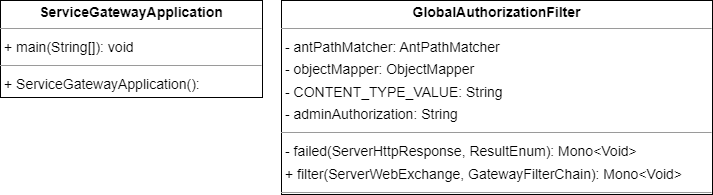

The diagram above was exported from draw.io. Its source (the exported page's mxGraphModel, read from the mxfile embedded in the PNG):
<mxGraphModel dx="1374" dy="968" grid="1" gridSize="10" guides="1" tooltips="1" connect="1" arrows="1" fold="1" page="0" pageScale="1" pageWidth="827" pageHeight="1169" background="none" math="0" shadow="0">
  <root>
    <mxCell id="0" />
    <mxCell id="1" parent="0" />
    <mxCell id="node0" value="&lt;p style=&quot;margin:0px;margin-top:4px;text-align:center;&quot;&gt;&lt;b&gt;GlobalAuthorizationFilter&lt;/b&gt;&lt;/p&gt;&lt;hr size=&quot;1&quot;/&gt;&lt;p style=&quot;margin:0 0 0 4px;line-height:1.6;&quot;&gt;- antPathMatcher: AntPathMatcher&lt;br/&gt;- objectMapper: ObjectMapper&lt;br/&gt;- CONTENT_TYPE_VALUE: String&lt;br/&gt;- adminAuthorization: String&lt;/p&gt;&lt;hr size=&quot;1&quot;/&gt;&lt;p style=&quot;margin:0 0 0 4px;line-height:1.6;&quot;&gt;- failed(ServerHttpResponse, ResultEnum): Mono&amp;lt;Void&amp;gt;&lt;br/&gt;+ filter(ServerWebExchange, GatewayFilterChain): Mono&amp;lt;Void&amp;gt;&lt;/p&gt;&lt;hr size=&quot;1&quot;/&gt;&lt;p style=&quot;margin:0 0 0 4px;line-height:1.6;&quot;&gt;+ GlobalAuthorizationFilter(ObjectMapper): &lt;/p&gt;" style="verticalAlign=top;align=left;overflow=fill;fontSize=14;fontFamily=Helvetica;html=1;rounded=0;shadow=0;comic=0;labelBackgroundColor=none;strokeWidth=1;" parent="1" vertex="1">
      <mxGeometry x="70" y="-97" width="431" height="194" as="geometry" />
    </mxCell>
    <mxCell id="node1" value="&lt;p style=&quot;margin:0px;margin-top:4px;text-align:center;&quot;&gt;&lt;b&gt;ServiceGatewayApplication&lt;/b&gt;&lt;/p&gt;&lt;hr size=&quot;1&quot;/&gt;&lt;p style=&quot;margin:0 0 0 4px;line-height:1.6;&quot;&gt;+ main(String[]): void&lt;/p&gt;&lt;hr size=&quot;1&quot;/&gt;&lt;p style=&quot;margin:0 0 0 4px;line-height:1.6;&quot;&gt;+ ServiceGatewayApplication(): &lt;/p&gt;" style="verticalAlign=top;align=left;overflow=fill;fontSize=14;fontFamily=Helvetica;html=1;rounded=0;shadow=0;comic=0;labelBackgroundColor=none;strokeWidth=1;" parent="1" vertex="1">
      <mxGeometry x="-211" y="-97" width="262" height="97" as="geometry" />
    </mxCell>
  </root>
</mxGraphModel>